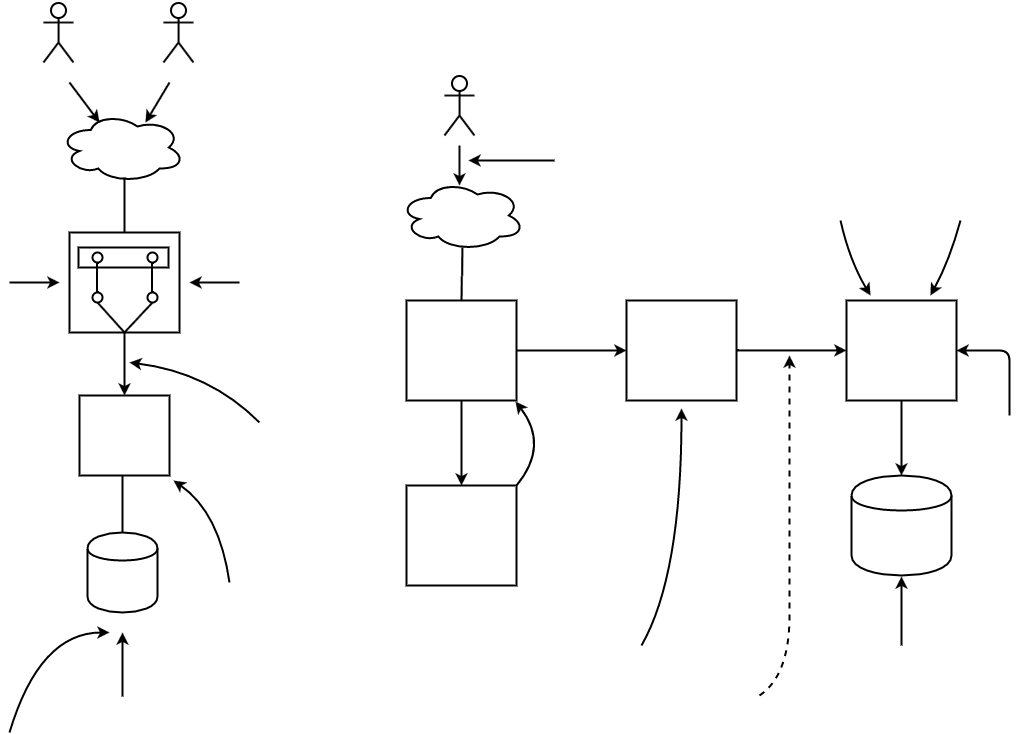

The diagram above was exported from draw.io. Its source (the exported page's mxGraphModel, read from the mxfile embedded in the PNG):
<mxGraphModel dx="790" dy="600" grid="1" gridSize="10" guides="1" tooltips="1" connect="1" arrows="1" fold="1" page="1" pageScale="1" pageWidth="1169" pageHeight="826" background="#ffffff" math="0" shadow="0">
  <root>
    <mxCell id="0" />
    <mxCell id="1" parent="0" />
    <mxCell id="7849f76688ece447-1" value="" style="shape=umlActor;verticalLabelPosition=bottom;labelBackgroundColor=#ffffff;verticalAlign=top;html=1;strokeColor=#000000;strokeWidth=2;fillColor=none;fontSize=17;fontColor=#000000;align=left;" parent="1" vertex="1">
      <mxGeometry x="104" y="20" width="30" height="60" as="geometry" />
    </mxCell>
    <mxCell id="7849f76688ece447-3" value="" style="shape=umlActor;verticalLabelPosition=bottom;labelBackgroundColor=#ffffff;verticalAlign=top;html=1;strokeColor=#000000;strokeWidth=2;fillColor=none;fontSize=17;fontColor=#000000;align=left;" parent="1" vertex="1">
      <mxGeometry x="224" y="20" width="30" height="60" as="geometry" />
    </mxCell>
    <mxCell id="7849f76688ece447-4" value="" style="ellipse;shape=cloud;whiteSpace=wrap;html=1;strokeColor=#000000;strokeWidth=2;fillColor=#ffffff;fontSize=17;fontColor=#000000;align=left;" parent="1" vertex="1">
      <mxGeometry x="120" y="130" width="125" height="70" as="geometry" />
    </mxCell>
    <mxCell id="7849f76688ece447-5" value="" style="whiteSpace=wrap;html=1;strokeColor=#000000;strokeWidth=2;fillColor=#ffffff;fontSize=17;fontColor=#000000;align=left;" parent="1" vertex="1">
      <mxGeometry x="130" y="250" width="110" height="100" as="geometry" />
    </mxCell>
    <mxCell id="7849f76688ece447-6" value="" style="whiteSpace=wrap;html=1;strokeColor=#000000;strokeWidth=2;fillColor=#ffffff;fontSize=17;fontColor=#000000;align=left;" parent="1" vertex="1">
      <mxGeometry x="140" y="413" width="90" height="80" as="geometry" />
    </mxCell>
    <mxCell id="7849f76688ece447-7" value="" style="shape=cylinder;whiteSpace=wrap;html=1;strokeColor=#000000;strokeWidth=2;fillColor=#ffffff;fontSize=17;fontColor=#000000;align=left;" parent="1" vertex="1">
      <mxGeometry x="148" y="550" width="70" height="80" as="geometry" />
    </mxCell>
    <mxCell id="7849f76688ece447-8" value="" style="ellipse;whiteSpace=wrap;html=1;strokeColor=#000000;strokeWidth=2;fillColor=none;fontSize=17;fontColor=#000000;align=left;" parent="1" vertex="1">
      <mxGeometry x="153" y="270" width="10" height="10" as="geometry" />
    </mxCell>
    <mxCell id="7849f76688ece447-9" value="" style="ellipse;whiteSpace=wrap;html=1;strokeColor=#000000;strokeWidth=2;fillColor=none;fontSize=17;fontColor=#000000;align=left;" parent="1" vertex="1">
      <mxGeometry x="208" y="270" width="10" height="10" as="geometry" />
    </mxCell>
    <mxCell id="7849f76688ece447-10" value="" style="ellipse;whiteSpace=wrap;html=1;strokeColor=#000000;strokeWidth=2;fillColor=none;fontSize=17;fontColor=#000000;align=left;" parent="1" vertex="1">
      <mxGeometry x="153" y="310" width="10" height="10" as="geometry" />
    </mxCell>
    <mxCell id="7849f76688ece447-11" value="" style="ellipse;whiteSpace=wrap;html=1;strokeColor=#000000;strokeWidth=2;fillColor=none;fontSize=17;fontColor=#000000;align=left;" parent="1" vertex="1">
      <mxGeometry x="208" y="310" width="10" height="10" as="geometry" />
    </mxCell>
    <mxCell id="7849f76688ece447-12" value="" style="whiteSpace=wrap;html=1;strokeColor=#000000;strokeWidth=2;fillColor=none;fontSize=17;fontColor=#000000;align=left;" parent="1" vertex="1">
      <mxGeometry x="139" y="265" width="90" height="20" as="geometry" />
    </mxCell>
    <mxCell id="7849f76688ece447-13" value="" style="line;direction=south;html=1;perimeter=backbonePerimeter;points=[];outlineConnect=0;strokeColor=#000000;strokeWidth=2;fillColor=none;fontSize=17;fontColor=#000000;align=left;" parent="1" vertex="1">
      <mxGeometry x="180" y="195" width="10" height="55" as="geometry" />
    </mxCell>
    <mxCell id="7849f76688ece447-14" value="" style="line;direction=south;html=1;perimeter=backbonePerimeter;points=[];outlineConnect=0;strokeColor=#000000;strokeWidth=2;fillColor=none;fontSize=17;fontColor=#000000;align=left;" parent="1" vertex="1">
      <mxGeometry x="153" y="280" width="10" height="30" as="geometry" />
    </mxCell>
    <mxCell id="7849f76688ece447-15" value="" style="line;direction=south;html=1;perimeter=backbonePerimeter;points=[];outlineConnect=0;strokeColor=#000000;strokeWidth=2;fillColor=none;fontSize=17;fontColor=#000000;align=left;" parent="1" vertex="1">
      <mxGeometry x="208" y="280" width="10" height="30" as="geometry" />
    </mxCell>
    <mxCell id="7849f76688ece447-16" value="" style="endArrow=none;html=1;strokeColor=#000000;strokeWidth=2;fontSize=17;fontColor=#000000;entryX=0.5;entryY=1;exitX=0.5;exitY=1;" parent="1" source="7849f76688ece447-5" target="7849f76688ece447-10" edge="1">
      <mxGeometry width="50" height="50" relative="1" as="geometry">
        <mxPoint x="10" y="210" as="sourcePoint" />
        <mxPoint x="60" y="160" as="targetPoint" />
      </mxGeometry>
    </mxCell>
    <mxCell id="7849f76688ece447-17" value="" style="endArrow=none;html=1;strokeColor=#000000;strokeWidth=2;fontSize=17;fontColor=#000000;entryX=0.5;entryY=1;exitX=0.5;exitY=1;" parent="1" source="7849f76688ece447-5" target="7849f76688ece447-11" edge="1">
      <mxGeometry x="167.8571428571429" y="329.8571428571429" width="50" height="50" as="geometry">
        <mxPoint x="195" y="400" as="sourcePoint" />
        <mxPoint x="167.8571428571429" y="329.8571428571429" as="targetPoint" />
      </mxGeometry>
    </mxCell>
    <mxCell id="7849f76688ece447-18" value="" style="endArrow=classic;html=1;strokeColor=#000000;strokeWidth=2;fontSize=17;fontColor=#000000;entryX=0.5;entryY=0;" parent="1" target="7849f76688ece447-6" edge="1">
      <mxGeometry width="50" height="50" relative="1" as="geometry">
        <mxPoint x="185" y="350" as="sourcePoint" />
        <mxPoint x="60" y="70" as="targetPoint" />
      </mxGeometry>
    </mxCell>
    <mxCell id="7849f76688ece447-19" value="" style="line;direction=south;html=1;perimeter=backbonePerimeter;points=[];outlineConnect=0;strokeColor=#000000;strokeWidth=2;fillColor=none;fontSize=17;fontColor=#000000;align=left;" parent="1" vertex="1">
      <mxGeometry x="178" y="493" width="10" height="57" as="geometry" />
    </mxCell>
    <mxCell id="7849f76688ece447-20" value="" style="endArrow=classic;html=1;strokeColor=#000000;strokeWidth=2;fontSize=17;fontColor=#000000;entryX=0.32;entryY=0.143;entryPerimeter=0;" parent="1" target="7849f76688ece447-4" edge="1">
      <mxGeometry width="50" height="50" relative="1" as="geometry">
        <mxPoint x="130" y="100" as="sourcePoint" />
        <mxPoint x="60" y="10" as="targetPoint" />
      </mxGeometry>
    </mxCell>
    <mxCell id="7849f76688ece447-21" value="" style="endArrow=classic;html=1;strokeColor=#000000;strokeWidth=2;fontSize=17;fontColor=#000000;" parent="1" edge="1">
      <mxGeometry x="140" y="110" width="50" height="50" as="geometry">
        <mxPoint x="230" y="100" as="sourcePoint" />
        <mxPoint x="206" y="140" as="targetPoint" />
      </mxGeometry>
    </mxCell>
    <mxCell id="7849f76688ece447-22" value="" style="endArrow=classic;html=1;strokeColor=#000000;strokeWidth=2;fontSize=17;fontColor=#000000;" parent="1" edge="1">
      <mxGeometry width="50" height="50" relative="1" as="geometry">
        <mxPoint x="70" y="300" as="sourcePoint" />
        <mxPoint x="120" y="300" as="targetPoint" />
      </mxGeometry>
    </mxCell>
    <mxCell id="7849f76688ece447-23" value="" style="endArrow=classic;html=1;strokeColor=#000000;strokeWidth=2;fontSize=17;fontColor=#000000;" parent="1" edge="1">
      <mxGeometry x="80" y="310" width="50" height="50" as="geometry">
        <mxPoint x="300" y="300" as="sourcePoint" />
        <mxPoint x="250" y="300" as="targetPoint" />
      </mxGeometry>
    </mxCell>
    <mxCell id="7849f76688ece447-24" value="" style="endArrow=classic;html=1;strokeColor=#000000;strokeWidth=2;fontSize=17;fontColor=#000000;curved=1;" parent="1" edge="1">
      <mxGeometry width="50" height="50" relative="1" as="geometry">
        <mxPoint x="320" y="440" as="sourcePoint" />
        <mxPoint x="190" y="380" as="targetPoint" />
        <Array as="points">
          <mxPoint x="270" y="390" />
        </Array>
      </mxGeometry>
    </mxCell>
    <mxCell id="7849f76688ece447-25" value="" style="endArrow=classic;html=1;strokeColor=#000000;strokeWidth=2;fontSize=17;fontColor=#000000;curved=1;entryX=1.043;entryY=1.057;entryPerimeter=0;" parent="1" target="7849f76688ece447-6" edge="1">
      <mxGeometry width="50" height="50" relative="1" as="geometry">
        <mxPoint x="290" y="600" as="sourcePoint" />
        <mxPoint x="240" y="500" as="targetPoint" />
        <Array as="points">
          <mxPoint x="280" y="530" />
        </Array>
      </mxGeometry>
    </mxCell>
    <mxCell id="7849f76688ece447-26" value="" style="endArrow=classic;html=1;strokeColor=#000000;strokeWidth=2;fontSize=17;fontColor=#000000;" parent="1" edge="1">
      <mxGeometry width="50" height="50" relative="1" as="geometry">
        <mxPoint x="183" y="714" as="sourcePoint" />
        <mxPoint x="183" y="650" as="targetPoint" />
      </mxGeometry>
    </mxCell>
    <mxCell id="7849f76688ece447-27" value="" style="endArrow=classic;html=1;strokeColor=#000000;strokeWidth=2;fontSize=17;fontColor=#000000;curved=1;" parent="1" edge="1">
      <mxGeometry width="50" height="50" relative="1" as="geometry">
        <mxPoint x="70" y="750" as="sourcePoint" />
        <mxPoint x="170" y="650" as="targetPoint" />
        <Array as="points">
          <mxPoint x="100" y="650" />
        </Array>
      </mxGeometry>
    </mxCell>
    <mxCell id="7849f76688ece447-28" value="" style="shape=umlActor;verticalLabelPosition=bottom;labelBackgroundColor=#ffffff;verticalAlign=top;html=1;strokeColor=#000000;strokeWidth=2;fillColor=none;fontSize=17;fontColor=#000000;align=left;" parent="1" vertex="1">
      <mxGeometry x="505" y="93" width="30" height="60" as="geometry" />
    </mxCell>
    <mxCell id="7849f76688ece447-29" value="" style="ellipse;shape=cloud;whiteSpace=wrap;html=1;strokeColor=#000000;strokeWidth=2;fillColor=#ffffff;fontSize=17;fontColor=#000000;align=left;" parent="1" vertex="1">
      <mxGeometry x="460" y="198" width="125" height="70" as="geometry" />
    </mxCell>
    <mxCell id="7849f76688ece447-30" value="" style="whiteSpace=wrap;html=1;strokeColor=#000000;strokeWidth=2;fillColor=#ffffff;fontSize=17;fontColor=#000000;align=left;" parent="1" vertex="1">
      <mxGeometry x="467" y="318" width="110" height="100" as="geometry" />
    </mxCell>
    <mxCell id="7849f76688ece447-31" value="" style="whiteSpace=wrap;html=1;strokeColor=#000000;strokeWidth=2;fillColor=#ffffff;fontSize=17;fontColor=#000000;align=left;" parent="1" vertex="1">
      <mxGeometry x="467" y="503" width="110" height="100" as="geometry" />
    </mxCell>
    <mxCell id="7849f76688ece447-32" value="" style="whiteSpace=wrap;html=1;strokeColor=#000000;strokeWidth=2;fillColor=#ffffff;fontSize=17;fontColor=#000000;align=left;" parent="1" vertex="1">
      <mxGeometry x="687" y="318" width="110" height="100" as="geometry" />
    </mxCell>
    <mxCell id="7849f76688ece447-33" value="" style="whiteSpace=wrap;html=1;strokeColor=#000000;strokeWidth=2;fillColor=#ffffff;fontSize=17;fontColor=#000000;align=left;" parent="1" vertex="1">
      <mxGeometry x="907" y="318" width="110" height="100" as="geometry" />
    </mxCell>
    <mxCell id="7849f76688ece447-34" value="" style="shape=cylinder;whiteSpace=wrap;html=1;strokeColor=#000000;strokeWidth=2;fillColor=#ffffff;fontSize=17;fontColor=#000000;align=left;" parent="1" vertex="1">
      <mxGeometry x="912" y="493" width="100" height="100" as="geometry" />
    </mxCell>
    <mxCell id="7849f76688ece447-35" value="" style="endArrow=classic;html=1;strokeColor=#000000;strokeWidth=2;fontSize=17;fontColor=#000000;entryX=0.48;entryY=0.071;entryPerimeter=0;" parent="1" target="7849f76688ece447-29" edge="1">
      <mxGeometry width="50" height="50" relative="1" as="geometry">
        <mxPoint x="520" y="163" as="sourcePoint" />
        <mxPoint x="640" y="133" as="targetPoint" />
      </mxGeometry>
    </mxCell>
    <mxCell id="7849f76688ece447-36" value="" style="endArrow=none;html=1;strokeColor=#000000;strokeWidth=2;fontSize=17;fontColor=#000000;exitX=0.5;exitY=0;entryX=0.5;entryY=0.957;entryPerimeter=0;" parent="1" source="7849f76688ece447-30" target="7849f76688ece447-29" edge="1">
      <mxGeometry width="50" height="50" relative="1" as="geometry">
        <mxPoint x="280" y="223" as="sourcePoint" />
        <mxPoint x="510" y="283" as="targetPoint" />
      </mxGeometry>
    </mxCell>
    <mxCell id="7849f76688ece447-37" value="" style="endArrow=classic;html=1;strokeColor=#000000;strokeWidth=2;fontSize=17;fontColor=#000000;entryX=0.5;entryY=0;" parent="1" target="7849f76688ece447-31" edge="1">
      <mxGeometry x="520" y="418" width="50" height="50" as="geometry">
        <mxPoint x="522" y="418" as="sourcePoint" />
        <mxPoint x="520" y="458.33333333333337" as="targetPoint" />
      </mxGeometry>
    </mxCell>
    <mxCell id="7849f76688ece447-38" value="" style="endArrow=classic;html=1;strokeColor=#000000;strokeWidth=2;fontSize=17;fontColor=#000000;exitX=1;exitY=0.5;entryX=0;entryY=0.5;" parent="1" source="7849f76688ece447-30" target="7849f76688ece447-32" edge="1">
      <mxGeometry width="50" height="50" relative="1" as="geometry">
        <mxPoint x="605" y="378" as="sourcePoint" />
        <mxPoint x="680" y="368" as="targetPoint" />
      </mxGeometry>
    </mxCell>
    <mxCell id="7849f76688ece447-39" value="" style="endArrow=classic;html=1;strokeColor=#000000;strokeWidth=2;fontSize=17;fontColor=#000000;exitX=1;exitY=0.5;entryX=0;entryY=0.5;" parent="1" edge="1">
      <mxGeometry x="796.952380952381" y="367.95238095238096" width="50" height="50" as="geometry">
        <mxPoint x="796.952380952381" y="367.95238095238096" as="sourcePoint" />
        <mxPoint x="906.952380952381" y="367.95238095238096" as="targetPoint" />
      </mxGeometry>
    </mxCell>
    <mxCell id="7849f76688ece447-40" value="" style="endArrow=classic;html=1;strokeColor=#000000;strokeWidth=2;fontSize=17;fontColor=#000000;exitX=0.5;exitY=1;entryX=0.5;entryY=0;" parent="1" source="7849f76688ece447-33" target="7849f76688ece447-34" edge="1">
      <mxGeometry x="789.952380952381" y="485.95238095238096" width="50" height="50" as="geometry">
        <mxPoint x="789.952380952381" y="485.95238095238096" as="sourcePoint" />
        <mxPoint x="899.952380952381" y="485.95238095238096" as="targetPoint" />
      </mxGeometry>
    </mxCell>
    <mxCell id="7849f76688ece447-41" value="" style="endArrow=classic;html=1;strokeColor=#000000;strokeWidth=2;fontSize=17;fontColor=#000000;entryX=0.5;entryY=0;curved=1;" parent="1" edge="1">
      <mxGeometry x="758.952380952381" y="305.95238095238096" width="50" height="50" as="geometry">
        <mxPoint x="901" y="238" as="sourcePoint" />
        <mxPoint x="931" y="313" as="targetPoint" />
        <Array as="points">
          <mxPoint x="910" y="278" />
        </Array>
      </mxGeometry>
    </mxCell>
    <mxCell id="7849f76688ece447-42" value="" style="endArrow=classic;html=1;strokeColor=#000000;strokeWidth=2;fontSize=17;fontColor=#000000;entryX=0.5;entryY=0;curved=1;" parent="1" edge="1">
      <mxGeometry x="818.952380952381" y="305.95238095238096" width="50" height="50" as="geometry">
        <mxPoint x="1021" y="238" as="sourcePoint" />
        <mxPoint x="991" y="313" as="targetPoint" />
        <Array as="points">
          <mxPoint x="1010" y="278" />
        </Array>
      </mxGeometry>
    </mxCell>
    <mxCell id="7849f76688ece447-43" value="" style="endArrow=classic;html=1;strokeColor=#000000;strokeWidth=2;fontSize=17;fontColor=#000000;exitX=1;exitY=0.002;exitPerimeter=0;entryX=0.995;entryY=1.009;entryPerimeter=0;curved=1;" parent="1" source="7849f76688ece447-31" target="7849f76688ece447-30" edge="1">
      <mxGeometry width="50" height="50" relative="1" as="geometry">
        <mxPoint x="620" y="486" as="sourcePoint" />
        <mxPoint x="670" y="436" as="targetPoint" />
        <Array as="points">
          <mxPoint x="610" y="463" />
        </Array>
      </mxGeometry>
    </mxCell>
    <mxCell id="7849f76688ece447-44" value="" style="endArrow=classic;html=1;strokeColor=#000000;strokeWidth=2;fontSize=17;fontColor=#000000;entryX=1;entryY=0.5;" parent="1" target="7849f76688ece447-33" edge="1">
      <mxGeometry width="50" height="50" relative="1" as="geometry">
        <mxPoint x="1070" y="433" as="sourcePoint" />
        <mxPoint x="1100" y="393" as="targetPoint" />
        <Array as="points">
          <mxPoint x="1070" y="368" />
        </Array>
      </mxGeometry>
    </mxCell>
    <mxCell id="7849f76688ece447-45" value="" style="endArrow=classic;html=1;strokeColor=#000000;strokeWidth=2;fontSize=17;fontColor=#000000;" parent="1" edge="1">
      <mxGeometry width="50" height="50" relative="1" as="geometry">
        <mxPoint x="962" y="663" as="sourcePoint" />
        <mxPoint x="962" y="594" as="targetPoint" />
      </mxGeometry>
    </mxCell>
    <mxCell id="7849f76688ece447-46" value="" style="endArrow=classic;html=1;strokeColor=#000000;strokeWidth=2;fontSize=17;fontColor=#000000;dashed=1;curved=1;" parent="1" edge="1">
      <mxGeometry width="50" height="50" relative="1" as="geometry">
        <mxPoint x="820" y="713" as="sourcePoint" />
        <mxPoint x="850" y="373" as="targetPoint" />
        <Array as="points">
          <mxPoint x="850" y="693" />
          <mxPoint x="850" y="573" />
        </Array>
      </mxGeometry>
    </mxCell>
    <mxCell id="7849f76688ece447-47" value="" style="endArrow=classic;html=1;strokeColor=#000000;strokeWidth=2;fontSize=17;fontColor=#000000;curved=1;" parent="1" edge="1">
      <mxGeometry width="50" height="50" relative="1" as="geometry">
        <mxPoint x="702" y="663" as="sourcePoint" />
        <mxPoint x="742" y="426" as="targetPoint" />
        <Array as="points">
          <mxPoint x="742" y="593" />
        </Array>
      </mxGeometry>
    </mxCell>
    <mxCell id="7849f76688ece447-49" value="" style="endArrow=classic;html=1;strokeColor=#000000;strokeWidth=2;fontSize=17;fontColor=#000000;" parent="1" edge="1">
      <mxGeometry width="50" height="50" relative="1" as="geometry">
        <mxPoint x="615" y="178" as="sourcePoint" />
        <mxPoint x="529" y="178" as="targetPoint" />
      </mxGeometry>
    </mxCell>
  </root>
</mxGraphModel>